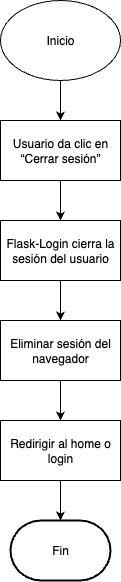

The diagram above was exported from draw.io. Its source (the exported page's mxGraphModel, read from the mxfile embedded in the PNG):
<mxGraphModel dx="785" dy="525" grid="1" gridSize="10" guides="1" tooltips="1" connect="1" arrows="1" fold="1" page="1" pageScale="1" pageWidth="850" pageHeight="1100" math="0" shadow="0">
  <root>
    <mxCell id="0" />
    <mxCell id="1" parent="0" />
    <mxCell id="GreAeuaCEhgfV-7LHmNt-50" value="" style="edgeStyle=orthogonalEdgeStyle;rounded=0;orthogonalLoop=1;jettySize=auto;html=1;" edge="1" parent="1" source="GreAeuaCEhgfV-7LHmNt-1" target="GreAeuaCEhgfV-7LHmNt-49">
      <mxGeometry relative="1" as="geometry" />
    </mxCell>
    <mxCell id="GreAeuaCEhgfV-7LHmNt-1" value="Inicio" style="ellipse;whiteSpace=wrap;html=1;" vertex="1" parent="1">
      <mxGeometry x="365" y="40" width="120" height="80" as="geometry" />
    </mxCell>
    <mxCell id="GreAeuaCEhgfV-7LHmNt-29" value="Fin" style="strokeWidth=2;html=1;shape=mxgraph.flowchart.terminator;whiteSpace=wrap;" vertex="1" parent="1">
      <mxGeometry x="375" y="560" width="100" height="60" as="geometry" />
    </mxCell>
    <mxCell id="GreAeuaCEhgfV-7LHmNt-52" value="" style="edgeStyle=orthogonalEdgeStyle;rounded=0;orthogonalLoop=1;jettySize=auto;html=1;" edge="1" parent="1" source="GreAeuaCEhgfV-7LHmNt-49" target="GreAeuaCEhgfV-7LHmNt-51">
      <mxGeometry relative="1" as="geometry" />
    </mxCell>
    <mxCell id="GreAeuaCEhgfV-7LHmNt-49" value="Usuario da clic en “Cerrar sesión”" style="whiteSpace=wrap;html=1;" vertex="1" parent="1">
      <mxGeometry x="365" y="160" width="120" height="60" as="geometry" />
    </mxCell>
    <mxCell id="GreAeuaCEhgfV-7LHmNt-54" value="" style="edgeStyle=orthogonalEdgeStyle;rounded=0;orthogonalLoop=1;jettySize=auto;html=1;" edge="1" parent="1" source="GreAeuaCEhgfV-7LHmNt-51" target="GreAeuaCEhgfV-7LHmNt-53">
      <mxGeometry relative="1" as="geometry" />
    </mxCell>
    <mxCell id="GreAeuaCEhgfV-7LHmNt-51" value="Flask-Login cierra la sesión del usuario" style="whiteSpace=wrap;html=1;" vertex="1" parent="1">
      <mxGeometry x="365" y="260" width="120" height="60" as="geometry" />
    </mxCell>
    <mxCell id="GreAeuaCEhgfV-7LHmNt-56" value="" style="edgeStyle=orthogonalEdgeStyle;rounded=0;orthogonalLoop=1;jettySize=auto;html=1;" edge="1" parent="1" source="GreAeuaCEhgfV-7LHmNt-53" target="GreAeuaCEhgfV-7LHmNt-55">
      <mxGeometry relative="1" as="geometry" />
    </mxCell>
    <mxCell id="GreAeuaCEhgfV-7LHmNt-53" value="Eliminar sesión del navegador" style="whiteSpace=wrap;html=1;" vertex="1" parent="1">
      <mxGeometry x="365" y="360" width="120" height="60" as="geometry" />
    </mxCell>
    <mxCell id="GreAeuaCEhgfV-7LHmNt-55" value="Redirigir al home o login" style="whiteSpace=wrap;html=1;" vertex="1" parent="1">
      <mxGeometry x="365" y="460" width="120" height="60" as="geometry" />
    </mxCell>
    <mxCell id="GreAeuaCEhgfV-7LHmNt-57" style="edgeStyle=orthogonalEdgeStyle;rounded=0;orthogonalLoop=1;jettySize=auto;html=1;entryX=0.5;entryY=0;entryDx=0;entryDy=0;entryPerimeter=0;" edge="1" parent="1" source="GreAeuaCEhgfV-7LHmNt-55" target="GreAeuaCEhgfV-7LHmNt-29">
      <mxGeometry relative="1" as="geometry" />
    </mxCell>
  </root>
</mxGraphModel>